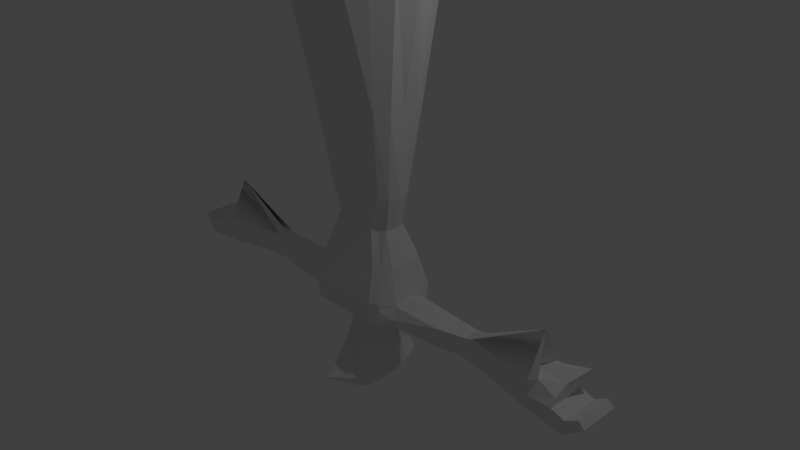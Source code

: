 # Source: Mission_rio_Portugues.blend  (saved by Blender 2.72.0; exported with 4.5.12 LTS)
import bpy
from mathutils import Matrix  # noqa: F401  (used for matrix-valued properties, if any)

bpy.ops.wm.read_factory_settings(use_empty=True)
scene = bpy.context.scene
scene.name = 'Scene'

# ---- collections
col_collection_1 = bpy.data.collections.new('Collection 1'); scene.collection.children.link(col_collection_1)

# ---- materials (node trees are filled in below, after node groups)
mat_material = bpy.data.materials.new('Material')
mat_material.alpha_threshold = 0.0
mat_material.use_transparent_shadow = False
mat_material.roughness = 0.5
mat_material.line_color = (0.0, 0.0, 0.0, 1.0)

# ---- material node trees

# ---- world
world_world = bpy.data.worlds.new('World'); scene.world = world_world
world_world.color = (0.05088, 0.05088, 0.05088)
world_world.use_sun_shadow = False
world_world.sun_shadow_jitter_overblur = 0.0
world_world.cycles.sampling_method = 'MANUAL'
world_world.cycles.sample_map_resolution = 256

# ---- cameras
cam_camera = bpy.data.cameras.new('Camera')
cam_camera.clip_end = 100.0
cam_camera.lens = 35.0
cam_camera.sensor_width = 32.0
cam_camera.sensor_height = 18.0
cam_camera.ortho_scale = 7.314
cam_camera.dof.focus_distance = 0.0
cam_camera.dof.aperture_fstop = 128.0

# ---- lights
light_lamp = bpy.data.lights.new('Lamp', 'POINT')
light_lamp.transmission_factor = 0.0
light_lamp.cutoff_distance = 30.0
light_lamp.energy = 100.0
light_lamp.shadow_buffer_clip_start = 1.001
light_lamp.shadow_soft_size = 0.1
light_lamp.shadow_maximum_resolution = 0.006
light_lamp.use_absolute_resolution = True
light_lamp.cycles.use_multiple_importance_sampling = False

# ---- meshes
me_cube = bpy.data.meshes.new('Cube')
me_cube.from_pydata([(-0.5085, 0.112, 0.9716), (-0.6923, 0.1588, -0.6736), (0.0, 0.2528, -0.7403), (-0.876, 0.2528, 3.785), (-0.5085, -0.1789, 0.9716), (0.0, 0.2528, 3.785), (-0.6923, -0.2563, -0.6736), (0.0, -0.3503, -0.7403), (0.0, 0.4426, -0.6074), (0.0, -0.5178, -0.6074), (-0.5851, -0.4554, -0.6074), (-0.6295, 0.3617, -0.6074), (0.0, 0.3225, 0.9716), (0.0, -0.3453, 0.9716), (-0.4118, -0.2724, 0.9716), (-0.4118, 0.2357, 0.9716), (-0.5939, -0.2309, 0.1156), (0.0, 0.3504, 0.1156), (0.0, -0.3795, 0.1156), (-0.4867, -0.3171, 0.1156), (-0.5312, 0.2695, 0.1156), (-0.5939, 0.1547, 0.1156), (-0.6923, -0.2563, -0.379), (-0.6923, 0.1588, -0.379), (0.0, 0.4426, -0.3123), (0.0, -0.5178, -0.3123), (-0.5851, -0.4554, -0.3123), (-0.6295, 0.3617, -0.3123), (0.0, 0.2275, 0.5436), (0.0, -0.2598, 0.5436), (-0.32, -0.1974, 0.5436), (-0.3645, 0.1467, 0.5436), (-0.4272, -0.1605, 0.5436), (-0.4272, 0.09688, 0.5436), (0.0, -0.9794, 3.785), (0.0, 0.9155, 3.785), (-0.4755, -0.3503, -0.7403), (-0.4755, 0.4426, -0.6074), (-0.4755, -0.5178, -0.6074), (-0.3268, 0.2728, 0.9769), (-0.3079, -0.3006, 0.9768), (-0.4755, 0.2528, -0.7403), (-0.406, -0.3795, 0.1156), (-0.4127, 0.3504, 0.1156), (-0.4755, 0.4426, -0.3123), (-0.4755, -0.5178, -0.3123), (-0.2589, -0.2598, 0.5436), (-0.2484, 0.2275, 0.5436), (0.0, -0.3503, 3.785), (-0.876, -0.3503, 3.785), (-0.2378, -0.3503, -0.7403), (-0.2378, 0.4426, -0.6074), (-0.2378, -0.5178, -0.6074), (-0.1926, 0.3049, 0.9716), (-0.1926, -0.3258, 0.9716), (-0.2378, 0.2528, -0.7403), (-0.254, -0.3795, 0.1156), (-0.2607, 0.3504, 0.1156), (-0.2378, 0.4426, -0.3123), (-0.2378, -0.5178, -0.3123), (-0.1574, -0.2598, 0.5436), (-0.1469, 0.2275, 0.5436), (0.0, 0.1228, -0.8705), (0.0, -0.2203, -0.8705), (-0.1968, -0.1695, -0.8705), (-0.2062, 0.03226, -0.873), (0.0, -0.1213, -0.9475), (0.0, -0.2562, -0.9475), (-0.2081, -0.2065, -0.9475), (-0.2081, 0.06067, -0.9475), (0.0, 0.2528, -1.56), (0.0, -0.8642, -1.49), (-0.3374, -0.3503, -1.56), (-0.3653, 0.1676, -1.56), (0.0, 0.4339, -1.464), (0.0, -0.63, -1.684), (-0.2378, -0.3503, -1.761), (-0.2433, 0.4605, -1.567), (0.0, 0.6076, -1.522), (0.0, -0.3503, -1.86), (-0.1698, -0.2621, -1.826), (-0.1858, 0.5377, -1.552), (-1.366, 0.1281, -0.6518), (-1.366, -0.2255, -0.6518), (-1.366, -0.2255, -0.4008), (-1.366, 0.1281, -0.4008), (-1.686, 0.06136, -0.648), (-1.686, -0.1588, -0.648), (-1.796, -0.1601, -0.3657), (-1.796, 0.06269, -0.3657), (-1.996, 0.06527, -0.6721), (-1.996, -0.1627, -0.6721), (-1.87, -0.1484, -0.3399), (-1.868, 0.06006, -0.3387), (-2.806, 0.2148, -0.7133), (-2.806, -0.3123, -0.7133), (-2.806, -0.3123, -0.3393), (-2.806, 0.2148, -0.3393), (-2.877, 0.2148, -0.7133), (-2.877, -0.3123, -0.7133), (-2.877, -0.2147, -0.3393), (-2.877, 0.2148, -0.3393), (-3.139, 0.2148, -0.7556), (-3.139, -0.3123, -0.7556), (-3.139, -0.2426, -0.4256), (-3.26, 0.2148, -0.2183), (-0.6409, 0.1681, 2.112), (-0.5446, -0.03346, 0.9716), (-0.6409, -0.2471, 2.112), (-0.6923, -0.04871, -0.7403), (0.0, 0.4538, 2.112), (0.0, -0.5118, 2.112), (-0.5193, -0.4072, 2.112), (-0.5193, 0.3788, 2.112), (-0.6923, -0.04871, -0.3123), (-0.5939, -0.03809, 0.1156), (-0.3701, 0.4153, 2.112), (-0.3701, -0.4492, 2.112), (-0.9684, -0.04871, 3.785), (-1.366, -0.04871, -0.6518), (-0.2064, 0.435, 2.112), (-0.2043, -0.4777, 2.112), (-0.6923, -0.5827, 3.785), (-0.6923, 0.5589, 3.785), (-0.4755, 0.2528, 3.785), (-0.4755, -0.3503, 3.785), (-0.4755, 0.7168, 3.785), (-0.4755, -0.8158, 3.785), (-0.2378, 0.2528, 3.785), (-0.2378, -0.3503, 3.785), (-0.2378, 0.8205, 3.779), (-0.2378, -0.9313, 3.785), (-0.4566, -0.03183, 0.5436), (-0.4755, -0.04871, -0.7403), (-0.2378, -0.04871, -0.7403), (-0.1968, -0.04871, -0.8705), (-0.2081, -0.04871, -0.9475), (0.0, -0.04871, -1.899), (-0.4333, -0.04871, -1.56), (-0.2378, -0.04871, -1.761), (-0.1359, -0.04871, -1.852), (-1.366, -0.04871, -0.4008), (-1.661, -0.04871, -0.6557), (-1.726, -0.04871, -0.3657), (-2.014, -0.04871, -0.6891), (-1.799, -0.04871, -0.3393), (-2.806, -0.04871, -0.7133), (-2.812, -0.04871, 0.1933), (-2.877, -0.04871, -0.7133), (-2.696, -0.04871, -0.3393), (-3.139, -0.04871, -0.7556), (-3.139, -0.04871, -0.3393), (-0.6432, -0.03954, 2.112), (0.0, -0.04871, 3.785), (-0.4755, -0.04871, 3.785), (-0.2378, -0.04871, 3.785), (-0.6923, -0.3503, -0.5263), (-0.6923, 0.2528, -0.5263), (0.0, 0.4426, -0.3934), (0.0, -0.5178, -0.3934), (-0.5851, -0.4554, -0.3934), (-0.6295, 0.3617, -0.3934), (-0.4755, 0.4426, -0.3934), (-0.4755, -0.5178, -0.3934), (-0.2378, 0.4426, -0.3934), (-0.2378, -0.5178, -0.3934), (-1.366, -0.2255, -0.5263), (-1.366, 0.1281, -0.5263), (-1.741, -0.1594, -0.5068), (-1.741, 0.06203, -0.5068), (-1.933, -0.1556, -0.506), (-1.932, 0.06267, -0.5054), (-2.806, -0.3123, -0.5263), (-2.806, 0.2148, -0.5263), (-2.877, -0.3123, -0.5263), (-2.877, 0.2148, -0.5263), (-3.139, -0.3123, -0.5263), (-3.139, 0.2148, -0.5263), (-3.139, -0.04871, -0.5263), (-0.1557, 0.2528, 3.785), (-0.1557, -0.3503, 3.785), (-0.1557, -0.3503, -0.7403), (-0.1557, 0.4426, -0.6074), (-0.1557, -0.5178, -0.6074), (-0.1331, 0.3137, 0.9716), (-0.1331, -0.3356, 0.9716), (-0.1557, 0.2528, -0.7403), (-0.1638, -0.3795, 0.1156), (-0.1671, 0.3504, 0.1156), (-0.1557, 0.4426, -0.3123), (-0.1557, -0.5178, -0.3123), (-0.1155, -0.2598, 0.5436), (-0.1102, 0.2275, 0.5436), (-0.1352, -0.2002, -0.8705), (-0.1352, 0.1228, -0.8705), (-0.1408, -0.2398, -0.9475), (-0.1408, 0.0986, -0.9475), (-0.2055, -0.5679, -1.56), (-0.2485, 0.2528, -1.454), (-0.1557, -0.4992, -1.723), (-0.1557, 0.4469, -1.489), (-0.09969, -0.3062, -1.838), (-0.09969, 0.5818, -1.537), (-0.14, 0.4444, 2.112), (-0.1389, -0.4948, 2.112), (-0.1557, 0.868, 3.782), (-0.1557, -0.9554, 3.785), (-0.09847, -0.04871, -1.874), (-0.1557, -0.04871, 3.785), (-0.1557, 0.4426, -0.3934), (-0.1557, -0.5178, -0.3934), (0.0, -0.03389, -0.9831), (-0.1145, 0.05424, -0.9857), (0.0, 0.277, -0.98), (-0.1004, 0.2305, -1.011), (-0.0444, 0.01017, -0.997), (-0.04318, 0.2677, -0.9887), (-0.04936, 0.3435, -1.186), (0.0, 0.3435, -1.178), (0.0, -0.06926, -1.081), (-0.05058, -0.02519, -1.091), (-0.143, 0.2848, -1.164), (-0.1527, 0.01887, -1.08), (-0.06055, 0.3648, -1.223), (0.0, -0.1333, -1.259), (-0.1358, 0.2973, -1.201), (-0.1837, -0.04517, -1.25), (0.0, 0.4353, -1.223), (-0.06177, -0.08923, -1.261), (-0.06883, 0.3024, -1.353), (0.0, -0.1806, -1.39), (-0.1441, 0.3024, -1.331), (-0.192, -0.0925, -1.376), (0.0, 0.3024, -1.358), (-0.07004, -0.1366, -1.387), (-0.07332, 0.3393, -1.395), (0.0, -0.2064, -1.461), (-0.1486, 0.3393, -1.373), (-0.218, -0.1182, -1.444), (0.0, 0.3393, -1.403), (-0.07454, -0.1623, -1.455), (-3.334, 0.1953, -0.7551), (-3.334, -0.3317, -0.7551), (-3.334, -0.06821, -0.7551), (-3.334, -0.3317, -0.5681), (-3.334, 0.1953, -0.5681), (-3.334, -0.06821, -0.5681), (-3.574, 0.2148, -0.5662), (-3.574, -0.3123, -0.5662), (-3.574, -0.04871, -0.5662), (-3.492, -0.3123, -0.4811), (-3.492, 0.2148, -0.4811), (-3.492, -0.04871, -0.4811)], [], [(132, 107, 0, 33), (107, 4, 108, 152), (114, 115, 21, 23), (4, 14, 112, 108), (30, 14, 4, 32), (37, 41, 1, 11), (36, 38, 10, 6), (39, 15, 113, 116), (133, 36, 6, 109), (46, 40, 14, 30), (33, 0, 15, 31), (162, 37, 11, 161), (26, 19, 16, 22), (45, 42, 19, 26), (23, 21, 20, 27), (47, 43, 20, 31), (114, 23, 85, 141), (43, 44, 27, 20), (160, 26, 22, 156), (163, 45, 26, 160), (157, 23, 27, 161), (115, 132, 33, 21), (19, 30, 32, 16), (42, 46, 30, 19), (21, 33, 31, 20), (39, 47, 31, 15), (14, 40, 117, 112), (15, 0, 106, 113), (51, 55, 41, 37), (50, 52, 38, 36), (53, 39, 116, 120), (134, 50, 36, 133), (60, 54, 40, 46), (164, 51, 37, 162), (59, 56, 42, 45), (61, 57, 43, 47), (57, 58, 44, 43), (165, 59, 45, 163), (56, 60, 46, 42), (53, 61, 47, 39), (40, 54, 121, 117), (184, 53, 120, 203), (182, 186, 55, 51), (181, 183, 52, 50), (185, 13, 111, 204), (134, 55, 65, 135), (191, 185, 54, 60), (209, 182, 51, 164), (190, 187, 56, 59), (192, 188, 57, 61), (188, 189, 58, 57), (210, 190, 59, 165), (187, 191, 60, 56), (184, 192, 61, 53), (135, 65, 69, 136), (186, 2, 62, 194), (181, 50, 64, 193), (136, 69, 73, 138), (194, 62, 66, 196), (193, 64, 68, 195), (138, 73, 77, 139), (195, 68, 72, 197), (139, 77, 81, 140), (198, 70, 74, 200), (197, 72, 76, 199), (219, 220, 215, 211), (200, 74, 78, 202), (199, 76, 80, 201), (141, 85, 89, 143), (157, 1, 82, 167), (156, 22, 84, 166), (109, 6, 83, 119), (143, 89, 93, 145), (167, 82, 86, 169), (166, 84, 88, 168), (119, 83, 87, 142), (145, 93, 97, 147), (169, 86, 90, 171), (168, 88, 92, 170), (142, 87, 91, 144), (147, 97, 101, 149), (171, 90, 94, 173), (170, 92, 96, 172), (144, 91, 95, 146), (149, 101, 105, 151), (173, 94, 98, 175), (172, 96, 100, 174), (146, 95, 99, 148), (178, 151, 105, 177), (175, 98, 102, 177), (174, 100, 104, 176), (148, 99, 103, 150), (152, 108, 49, 118), (108, 112, 122, 49), (116, 113, 123, 126), (112, 117, 127, 122), (113, 106, 3, 123), (120, 116, 126, 130), (117, 121, 131, 127), (203, 120, 130, 205), (204, 111, 34, 206), (154, 118, 49, 125), (126, 123, 3, 124), (125, 49, 122, 127), (155, 154, 125, 129), (130, 126, 124, 128), (129, 125, 127, 131), (208, 155, 129, 180), (205, 130, 128, 179), (180, 129, 131, 206), (32, 4, 107, 132), (0, 107, 152, 106), (22, 16, 115, 114), (41, 133, 109, 1), (22, 114, 141, 84), (16, 32, 132, 115), (55, 134, 133, 41), (50, 134, 135, 64), (64, 135, 136, 68), (68, 136, 138, 72), (72, 138, 139, 76), (76, 139, 140, 80), (202, 207, 140, 81), (84, 141, 143, 88), (1, 109, 119, 82), (88, 143, 145, 92), (82, 119, 142, 86), (92, 145, 147, 96), (86, 142, 144, 90), (96, 147, 149, 100), (90, 144, 146, 94), (100, 149, 151, 104), (94, 146, 148, 98), (176, 104, 151, 178), (98, 148, 150, 102), (106, 152, 118, 3), (124, 3, 118, 154), (128, 124, 154, 155), (179, 128, 155, 208), (147, 96, 92), (97, 147, 93), (44, 162, 161, 27), (10, 160, 156, 6), (38, 163, 160, 10), (1, 157, 161, 11), (58, 164, 162, 44), (52, 165, 163, 38), (189, 209, 164, 58), (183, 210, 165, 52), (23, 157, 167, 85), (6, 156, 166, 83), (85, 167, 169, 89), (83, 166, 168, 87), (89, 169, 171, 93), (87, 168, 170, 91), (93, 171, 173, 97), (91, 170, 172, 95), (97, 173, 175, 101), (95, 172, 174, 99), (178, 177, 245, 246), (101, 175, 177, 105), (99, 174, 176, 103), (176, 178, 246, 244), (12, 184, 203, 110), (8, 2, 186, 182), (7, 9, 183, 181), (54, 185, 204, 121), (29, 13, 185, 191), (158, 8, 182, 209), (25, 18, 187, 190), (28, 17, 188, 192), (17, 24, 189, 188), (159, 25, 190, 210), (18, 29, 191, 187), (12, 28, 192, 184), (55, 186, 194, 65), (7, 181, 193, 63), (65, 194, 196, 69), (63, 193, 195, 67), (69, 196, 198, 73), (67, 195, 197, 71), (73, 198, 200, 77), (71, 197, 199, 75), (217, 218, 213, 216), (77, 200, 202, 81), (75, 199, 201, 79), (110, 203, 205, 35), (121, 204, 206, 131), (153, 208, 180, 48), (35, 205, 179, 5), (48, 180, 206, 34), (78, 137, 207, 202), (5, 179, 208, 153), (24, 158, 209, 189), (9, 159, 210, 183), (216, 215, 212, 214), (213, 211, 215, 216), (221, 217, 216, 214), (222, 221, 214, 212), (220, 222, 212, 215), (224, 228, 220, 219), (223, 227, 218, 217), (225, 223, 217, 221), (226, 225, 221, 222), (228, 226, 222, 220), (230, 234, 228, 224), (229, 233, 227, 223), (231, 229, 223, 225), (232, 231, 225, 226), (234, 232, 226, 228), (236, 240, 234, 230), (235, 239, 233, 229), (237, 235, 229, 231), (238, 237, 231, 232), (240, 238, 232, 234), (79, 201, 240, 236), (207, 137, 239, 235), (140, 207, 235, 237), (80, 140, 237, 238), (201, 80, 238, 240), (201, 207, 140, 80), (79, 137, 207, 201), (246, 245, 251, 252), (244, 246, 252, 250), (150, 103, 242, 243), (177, 102, 241, 245), (103, 176, 244, 242), (102, 150, 243, 241), (249, 252, 251, 247), (248, 250, 252, 249), (243, 242, 248, 249), (245, 241, 247, 251), (242, 244, 250, 248), (241, 243, 249, 247)])
me_cube.materials.append(mat_material)
me_cube.use_remesh_preserve_volume = False
me_cube.use_remesh_preserve_attributes = False
me_cube.use_mirror_vertex_groups = False
me_cube.update()

# ---- objects
ob_cube = bpy.data.objects.new('Cube', me_cube)
ob_lamp = bpy.data.objects.new('Lamp', light_lamp)
ob_camera = bpy.data.objects.new('Camera', cam_camera)

# ---- transforms, parenting, visibility, modifiers, constraints
ob_cube.location = (0.0, 0.0, 0.0)
ob_cube.lock_rotations_4d = False
ob_cube.empty_display_type = 'ARROWS'
ob_cube.lineart.crease_threshold = 0.0
_m = ob_cube.modifiers.new('Mirror', 'MIRROR')
_m.use_clip = True
ob_lamp.location = (4.076, 1.005, 5.904)
ob_lamp.rotation_euler = (0.6503, 0.05522, 1.866)
ob_lamp.lock_rotations_4d = False
ob_lamp.empty_display_type = 'ARROWS'
ob_lamp.color = (0.0, 0.0, 0.0, 0.0)
ob_lamp.lineart.crease_threshold = 0.0
ob_camera.location = (7.481, -6.508, 5.344)
ob_camera.rotation_euler = (1.109, 0.01082, 0.8149)
ob_camera.lock_rotations_4d = False
ob_camera.empty_display_type = 'ARROWS'
ob_camera.color = (0.0, 0.0, 0.0, 0.0)
ob_camera.display_type = 'WIRE'
ob_camera.lineart.crease_threshold = 0.0

# ---- collection membership
col_collection_1.objects.link(ob_cube)
col_collection_1.objects.link(ob_lamp)
col_collection_1.objects.link(ob_camera)

# ---- scene / render settings (as saved in the file)
scene.camera = ob_camera
scene.frame_start = 1; scene.frame_end = 250; scene.frame_set(1)
scene.render.engine = 'BLENDER_EEVEE_NEXT'
scene.render.resolution_percentage = 50
scene.render.dither_intensity = 0.0
scene.cycles.use_denoising = False
scene.cycles.samples = 10
scene.cycles.sampling_pattern = 'TABULATED_SOBOL'
scene.cycles.light_sampling_threshold = 0.0
scene.cycles.use_adaptive_sampling = False
scene.cycles.use_light_tree = False
scene.cycles.blur_glossy = 0.0
scene.cycles.pixel_filter_type = 'GAUSSIAN'
scene.cycles.sample_clamp_indirect = 0.0
scene.view_settings.view_transform = 'Standard'
bpy.context.view_layer.update()
